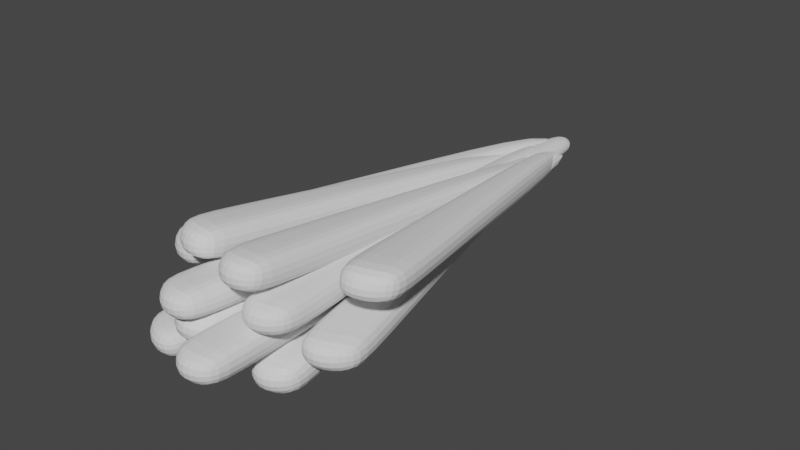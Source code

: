 # Source: parts_tail_e11_bird.blend  (saved by Blender 3.4.6; exported with 4.5.12 LTS)
import bpy
from mathutils import Matrix  # noqa: F401  (used for matrix-valued properties, if any)

bpy.ops.wm.read_factory_settings(use_empty=True)
scene = bpy.context.scene
scene.name = 'Scene'

# ---- collections
col_collection = bpy.data.collections.new('Collection'); scene.collection.children.link(col_collection)

# ---- world
world_world = bpy.data.worlds.new('World'); scene.world = world_world
world_world.use_nodes = True; world_world.node_tree.nodes.clear()
_N = world_world.node_tree.nodes; _L = world_world.node_tree.links
n0 = _N.new('ShaderNodeOutputWorld'); n0.name = 'World Output'; n0.location = (300, 300)
n1 = _N.new('ShaderNodeBackground'); n1.name = 'Background'; n1.location = (10, 300)
n1.inputs[0].default_value = (0.05088, 0.05088, 0.05088, 1.0)
_L.new(n1.outputs[0], n0.inputs[0])
n0.is_active_output = True
world_world.color = (0.05088, 0.05088, 0.05088)
world_world.use_sun_shadow = False
world_world.sun_shadow_jitter_overblur = 0.0

# ---- meshes
me_001 = bpy.data.meshes.new('円柱.001')
me_001.from_pydata([(0.0, 1.0, -1.0), (-5.498e-08, 2.017, 1.006), (0.1951, 0.9808, -1.0), (0.3927, 1.978, 1.006), (0.3827, 0.9239, -1.0), (0.7703, 1.864, 1.006), (0.5556, 0.8315, -1.0), (1.118, 1.678, 1.005), (0.7071, 0.7071, -1.0), (1.423, 1.427, 1.005), (0.8315, 0.5556, -1.0), (1.674, 1.122, 1.004), (0.9239, 0.3827, -1.0), (1.86, 0.7743, 1.002), (0.9808, 0.1951, -1.0), (1.974, 0.3968, 1.001), (1.0, 0.0, -1.0), (2.013, 0.004111, 1.0), (0.9808, -0.1951, -1.0), (1.974, -0.3886, 0.9988), (0.9239, -0.3827, -1.0), (1.86, -0.7661, 0.9976), (0.8315, -0.5556, -1.0), (1.674, -1.114, 0.9965), (0.7071, -0.7071, -1.0), (1.423, -1.419, 0.9955), (0.5556, -0.8315, -1.0), (1.118, -1.669, 0.9948), (0.3827, -0.9239, -1.0), (0.7703, -1.855, 0.9942), (0.1951, -0.9808, -1.0), (0.3927, -1.97, 0.9938), (0.0, -1.0, -1.0), (-5.498e-08, -2.009, 0.9937), (-0.1951, -0.9808, -1.0), (-0.3927, -1.97, 0.9938), (-0.3827, -0.9239, -1.0), (-0.7703, -1.855, 0.9942), (-0.5556, -0.8315, -1.0), (-1.118, -1.669, 0.9948), (-0.7071, -0.7071, -1.0), (-1.423, -1.419, 0.9955), (-0.8315, -0.5556, -1.0), (-1.674, -1.114, 0.9965), (-0.9239, -0.3827, -1.0), (-1.86, -0.7661, 0.9976), (-0.9808, -0.1951, -1.0), (-1.974, -0.3886, 0.9988), (-1.0, 0.0, -1.0), (-2.013, 0.004111, 1.0), (-0.9808, 0.1951, -1.0), (-1.974, 0.3968, 1.001), (-0.9239, 0.3827, -1.0), (-1.86, 0.7743, 1.002), (-0.8315, 0.5556, -1.0), (-1.674, 1.122, 1.004), (-0.7071, 0.7071, -1.0), (-1.423, 1.427, 1.005), (-0.5556, 0.8315, -1.0), (-1.118, 1.678, 1.005), (-0.3827, 0.9239, -1.0), (-0.7703, 1.864, 1.006), (-0.1951, 0.9808, -1.0), (-0.3927, 1.978, 1.006), (-5.839e-09, 1.388, 0.002428), (0.2715, 1.361, 0.00238), (0.5326, 1.282, 0.002241), (0.7733, 1.153, 0.002014), (0.9842, 0.98, 0.001709), (1.157, 0.7691, 0.001337), (1.286, 0.5285, 0.0009131), (1.365, 0.2674, 0.0004529), (1.392, -0.004111, -2.575e-05), (1.365, -0.2756, -0.0005044), (1.286, -0.5367, -0.0009646), (1.157, -0.7774, -0.001389), (0.9842, -0.9883, -0.001761), (0.7733, -1.161, -0.002066), (0.5326, -1.29, -0.002292), (0.2715, -1.369, -0.002432), (-5.839e-09, -1.396, -0.002479), (-0.2715, -1.369, -0.002432), (-0.5326, -1.29, -0.002292), (-0.7733, -1.161, -0.002066), (-0.9842, -0.9883, -0.001761), (-1.157, -0.7774, -0.001389), (-1.286, -0.5367, -0.0009646), (-1.365, -0.2756, -0.0005044), (-1.392, -0.004111, -2.575e-05), (-1.365, 0.2674, 0.0004529), (-1.286, 0.5285, 0.0009131), (-1.157, 0.7691, 0.001337), (-0.9842, 0.98, 0.001709), (-0.7733, 1.153, 0.002014), (-0.5326, 1.282, 0.002241), (-0.2715, 1.361, 0.00238), (-0.9101, -3.035, 8.421), (-0.9101, 0.3364, 8.428), (0.4869, -2.569, 0.3084), (0.4869, 0.8027, 0.3161), (3.291, -3.036, 8.446), (3.291, 0.3349, 8.454), (1.854, -2.569, 0.3084), (1.854, 0.8027, 0.3161), (1.112, -2.569, 0.3084), (1.112, 0.8027, 0.3161), (1.102, -3.05, 8.68), (1.102, 0.3215, 8.688), (-0.3905, -2.809, 4.494), (-0.3905, 0.5621, 4.502), (2.614, -2.809, 4.494), (2.614, 0.5621, 4.502), (1.112, 0.5621, 4.502), (1.112, -2.809, 4.494), (-1.176, -3.007, 7.937), (3.38, 0.3642, 7.945), (1.102, 0.3642, 7.945), (1.102, -3.007, 7.937), (-1.176, 0.3642, 7.945), (3.38, -3.007, 7.937), (4.879, -2.97, 7.284), (4.879, 0.4017, 7.292), (-1.919, -2.527, -0.419), (-1.919, 0.8445, -0.4113), (9.201, -2.952, 6.97), (9.201, 0.4198, 6.978), (-0.5215, -2.52, -0.5291), (-0.5215, 0.8509, -0.5214), (-1.28, -2.524, -0.4693), (-1.28, 0.8474, -0.4616), (7.2, -2.974, 7.365), (7.2, 0.3971, 7.373), (1.429, -2.756, 3.568), (1.429, 0.6153, 3.576), (4.501, -2.742, 3.326), (4.501, 0.6293, 3.334), (2.965, 0.6223, 3.455), (2.965, -2.749, 3.447), (4.117, -2.945, 6.853), (8.775, 0.4476, 6.494), (6.446, 0.4371, 6.678), (6.446, -2.934, 6.67), (4.117, 0.4265, 6.861), (8.775, -2.924, 6.486), (-5.11, -2.994, 7.705), (-5.11, 0.3776, 7.712), (0.7671, -2.539, -0.2017), (0.7671, 0.832, -0.194), (-0.8918, -3.005, 7.903), (-0.8918, 0.3662, 7.911), (2.144, -2.543, -0.1454), (2.144, 0.8288, -0.1377), (1.397, -2.541, -0.176), (1.397, 0.8306, -0.1683), (-3.226, -3.013, 8.042), (-3.226, 0.3582, 8.05), (-2.423, -2.773, 3.872), (-2.423, 0.5979, 3.879), (0.6039, -2.781, 3.995), (0.6039, 0.5908, 4.003), (-0.9097, 0.5944, 3.941), (-0.9097, -2.777, 3.933), (-5.112, -2.966, 7.219), (-0.5219, 0.3947, 7.415), (-2.817, 0.4001, 7.321), (-2.817, -2.971, 7.313), (-5.112, 0.4055, 7.227), (-0.5219, -2.977, 7.407), (-9.006, -6.657, 7.456), (-9.057, -3.274, 7.548), (1.342, -1.412, 0.2079), (1.291, 1.971, 0.2999), (-4.727, -6.81, 7.855), (-4.778, -3.427, 7.947), (2.744, -1.457, 0.3299), (2.692, 1.927, 0.4219), (1.983, -1.432, 0.2637), (1.931, 1.951, 0.3557), (-7.228, -6.892, 7.872), (-7.28, -3.508, 7.964), (-4.158, -4.113, 3.934), (-4.209, -0.73, 4.026), (-1.077, -4.211, 4.202), (-1.129, -0.8276, 4.294), (-2.669, -0.7788, 4.16), (-2.618, -4.162, 4.068), (-8.748, -6.333, 6.993), (-4.128, -3.098, 7.492), (-6.463, -3.024, 7.289), (-6.412, -6.407, 7.197), (-8.799, -2.95, 7.085), (-4.076, -6.481, 7.4), (1.11, -6.616, 7.453), (1.059, -3.233, 7.545), (-1.12, -1.241, -0.4985), (-1.172, 2.142, -0.4065), (5.341, -6.423, 7.343), (5.289, -3.04, 7.435), (0.2525, -1.173, -0.5426), (0.201, 2.211, -0.4506), (-0.4926, -1.21, -0.5187), (-0.5441, 2.174, -0.4267), (3.247, -6.685, 7.642), (3.195, -3.302, 7.734), (-0.1264, -4.022, 3.61), (-0.1779, -0.6391, 3.702), (2.891, -3.872, 3.513), (2.839, -0.4888, 3.605), (1.331, -0.564, 3.653), (1.382, -3.947, 3.561), (0.6266, -6.314, 6.991), (5.15, -2.702, 6.936), (2.863, -2.816, 7.009), (2.914, -6.2, 6.917), (0.5751, -2.93, 7.083), (5.202, -6.086, 6.844), (-5.185, -6.994, 7.213), (-5.236, -3.61, 7.305), (1.014, -1.514, -0.5482), (0.9628, 1.87, -0.4562), (-0.9621, -7.022, 7.427), (-1.014, -3.639, 7.519), (2.393, -1.517, -0.4869), (2.342, 1.866, -0.3949), (1.645, -1.515, -0.5202), (1.593, 1.868, -0.4282), (-3.309, -7.174, 7.554), (-3.36, -3.791, 7.646), (-2.342, -4.341, 3.45), (-2.394, -0.9576, 3.542), (0.6886, -4.349, 3.584), (0.6371, -0.9653, 3.676), (-0.8784, -0.9614, 3.609), (-0.8268, -4.345, 3.517), (-5.168, -6.666, 6.735), (-0.6235, -3.295, 7.032), (-2.921, -3.289, 6.929), (-2.87, -6.672, 6.837), (-5.219, -3.283, 6.827), (-0.572, -6.678, 6.94), (-5.194, 0.002835, 7.909), (-5.245, 3.378, 7.886), (1.026, -1.18, 0.03853), (0.9746, 2.194, 0.01542), (-0.9743, 0.1557, 8.12), (-1.025, 3.531, 8.097), (2.403, -1.132, 0.09904), (2.353, 2.243, 0.07593), (1.656, -1.158, 0.0662), (1.605, 2.217, 0.04309), (-3.32, 0.1136, 8.252), (-3.371, 3.489, 8.229), (-2.342, -0.5754, 4.093), (-2.393, 2.799, 4.07), (0.6874, -0.4689, 4.226), (0.6365, 2.906, 4.203), (-0.8781, 2.853, 4.136), (-0.8271, -0.5222, 4.159), (-5.176, -0.08004, 7.424), (-0.6338, 3.456, 7.603), (-2.93, 3.376, 7.502), (-2.879, 0.0007349, 7.525), (-5.227, 3.295, 7.401), (-0.5829, 0.08151, 7.626), (1.115, 0.1117, 7.625), (1.064, 3.487, 7.602), (-1.128, -1.336, -0.4247), (-1.179, 2.039, -0.4478), (5.349, 0.2088, 7.51), (5.298, 3.584, 7.487), (0.2455, -1.306, -0.4705), (0.1945, 2.069, -0.4936), (-0.5002, -1.323, -0.4456), (-0.5511, 2.052, -0.4687), (3.254, 0.2032, 7.814), (3.203, 3.578, 7.791), (-0.128, -0.5926, 3.734), (-0.1789, 2.782, 3.711), (2.892, -0.5265, 3.634), (2.841, 2.848, 3.611), (1.331, 2.815, 3.661), (1.382, -0.5595, 3.684), (0.6304, 0.01774, 7.157), (5.158, 3.493, 6.982), (2.869, 3.443, 7.058), (2.92, 0.06782, 7.081), (0.5795, 3.393, 7.134), (5.209, 0.1179, 7.005), (-11.09, -0.1965, 6.608), (-11.14, 3.178, 6.585), (-0.6981, -1.176, -0.7481), (-0.749, 2.199, -0.7712), (-6.811, -0.009871, 7.006), (-6.862, 3.365, 6.983), (0.7025, -1.117, -0.6264), (0.6516, 2.258, -0.6495), (-0.05772, -1.149, -0.6924), (-0.1087, 2.226, -0.7155), (-9.312, -0.0754, 7.027), (-9.363, 3.3, 7.004), (-6.219, -0.6775, 3.034), (-6.27, 2.697, 3.011), (-3.14, -0.5464, 3.301), (-3.191, 2.829, 3.278), (-4.731, 2.763, 3.144), (-4.68, -0.6119, 3.168), (-10.83, -0.2701, 6.139), (-6.209, 3.304, 6.521), (-8.543, 3.204, 6.319), (-8.492, -0.1707, 6.342), (-10.88, 3.105, 6.116), (-6.158, -0.07132, 6.544), (-7.03, 3.563, 7.239), (-7.03, 6.973, 7.13), (-1.194, -2.634, -0.4986), (-1.194, 0.7759, -0.6072), (-2.814, 3.72, 7.434), (-2.814, 7.13, 7.326), (0.1824, -2.589, -0.4431), (0.1824, 0.8203, -0.5517), (-0.5647, -2.613, -0.4732), (-0.5647, 0.7962, -0.5818), (-5.146, 3.829, 7.57), (-5.146, 7.238, 7.461), (-4.363, 0.5589, 3.488), (-4.363, 3.969, 3.379), (-1.338, 0.6566, 3.61), (-1.338, 4.066, 3.501), (-2.85, 4.017, 3.44), (-2.85, 0.6078, 3.549), (-7.034, 3.183, 6.764), (-2.447, 6.741, 6.84), (-4.741, 6.667, 6.748), (-4.741, 3.257, 6.856), (-7.034, 6.593, 6.655), (-2.447, 3.331, 6.949), (6.061, 3.394, 6.826), (6.061, 6.804, 6.717), (-0.6676, -2.646, -0.7154), (-0.6676, 0.7635, -0.824), (10.37, 3.146, 6.516), (10.37, 6.555, 6.407), (0.7274, -2.733, -0.824), (0.7274, 0.6766, -0.9326), (-0.02983, -2.686, -0.7651), (-0.02983, 0.7238, -0.8737), (8.375, 3.456, 6.904), (8.375, 6.866, 6.795), (2.645, 0.4806, 3.188), (2.645, 3.89, 3.08), (5.711, 0.2894, 2.95), (5.711, 3.699, 2.841), (4.178, 3.795, 2.96), (4.178, 0.385, 3.069), (5.304, 3.057, 6.404), (9.954, 6.176, 5.934), (7.629, 6.321, 6.115), (7.629, 2.912, 6.223), (5.304, 6.466, 6.296), (9.954, 2.767, 6.042), (-0.9101, 3.959, 7.65), (-0.9101, 7.369, 7.541), (0.4869, -2.399, -0.2888), (0.4869, 1.01, -0.3974), (3.291, 3.98, 7.675), (3.291, 7.389, 7.567), (1.854, -2.399, -0.2888), (1.854, 1.01, -0.3974), (1.112, -2.399, -0.2888), (1.112, 1.01, -0.3974), (1.102, 4.163, 7.904), (1.102, 7.572, 7.795), (-0.3905, 0.8818, 3.808), (-0.3905, 4.291, 3.699), (2.614, 0.8818, 3.808), (2.614, 4.291, 3.699), (1.112, 4.291, 3.699), (1.112, 0.8818, 3.808), (-1.176, 3.58, 7.177), (3.38, 6.99, 7.068), (1.102, 6.99, 7.068), (1.102, 3.58, 7.177), (-1.176, 6.99, 7.068), (3.38, 3.58, 7.177)], [], [(64, 1, 3, 65), (65, 3, 5, 66), (66, 5, 7, 67), (67, 7, 9, 68), (68, 9, 11, 69), (69, 11, 13, 70), (70, 13, 15, 71), (71, 15, 17, 72), (72, 17, 19, 73), (73, 19, 21, 74), (74, 21, 23, 75), (75, 23, 25, 76), (76, 25, 27, 77), (77, 27, 29, 78), (78, 29, 31, 79), (79, 31, 33, 80), (80, 33, 35, 81), (81, 35, 37, 82), (82, 37, 39, 83), (83, 39, 41, 84), (84, 41, 43, 85), (85, 43, 45, 86), (86, 45, 47, 87), (87, 47, 49, 88), (88, 49, 51, 89), (89, 51, 53, 90), (90, 53, 55, 91), (91, 55, 57, 92), (92, 57, 59, 93), (93, 59, 61, 94), (3, 1, 63, 61, 59, 57, 55, 53, 51, 49, 47, 45, 43, 41, 39, 37, 35, 33, 31, 29, 27, 25, 23, 21, 19, 17, 15, 13, 11, 9, 7, 5), (94, 61, 63, 95), (95, 63, 1, 64), (0, 2, 4, 6, 8, 10, 12, 14, 16, 18, 20, 22, 24, 26, 28, 30, 32, 34, 36, 38, 40, 42, 44, 46, 48, 50, 52, 54, 56, 58, 60, 62), (62, 95, 64, 0), (60, 94, 95, 62), (58, 93, 94, 60), (56, 92, 93, 58), (54, 91, 92, 56), (52, 90, 91, 54), (50, 89, 90, 52), (48, 88, 89, 50), (46, 87, 88, 48), (44, 86, 87, 46), (42, 85, 86, 44), (40, 84, 85, 42), (38, 83, 84, 40), (36, 82, 83, 38), (34, 81, 82, 36), (32, 80, 81, 34), (30, 79, 80, 32), (28, 78, 79, 30), (26, 77, 78, 28), (24, 76, 77, 26), (22, 75, 76, 24), (20, 74, 75, 22), (18, 73, 74, 20), (16, 72, 73, 18), (14, 71, 72, 16), (12, 70, 71, 14), (10, 69, 70, 12), (8, 68, 69, 10), (6, 67, 68, 8), (4, 66, 67, 6), (2, 65, 66, 4), (0, 64, 65, 2), (108, 109, 99, 98), (104, 105, 103, 102), (119, 115, 101, 100), (106, 107, 97, 96), (117, 119, 100, 106), (116, 118, 97, 107), (115, 116, 107, 101), (114, 117, 106, 96), (100, 101, 107, 106), (98, 99, 105, 104), (98, 104, 113, 108), (103, 105, 112, 111), (105, 99, 109, 112), (104, 102, 110, 113), (102, 103, 111, 110), (114, 118, 109, 108), (96, 97, 118, 114), (108, 113, 117, 114), (111, 112, 116, 115), (112, 109, 118, 116), (113, 110, 119, 117), (110, 111, 115, 119), (132, 133, 123, 122), (128, 129, 127, 126), (143, 139, 125, 124), (130, 131, 121, 120), (141, 143, 124, 130), (140, 142, 121, 131), (139, 140, 131, 125), (138, 141, 130, 120), (124, 125, 131, 130), (122, 123, 129, 128), (122, 128, 137, 132), (127, 129, 136, 135), (129, 123, 133, 136), (128, 126, 134, 137), (126, 127, 135, 134), (138, 142, 133, 132), (120, 121, 142, 138), (132, 137, 141, 138), (135, 136, 140, 139), (136, 133, 142, 140), (137, 134, 143, 141), (134, 135, 139, 143), (156, 157, 147, 146), (152, 153, 151, 150), (167, 163, 149, 148), (154, 155, 145, 144), (165, 167, 148, 154), (164, 166, 145, 155), (163, 164, 155, 149), (162, 165, 154, 144), (148, 149, 155, 154), (146, 147, 153, 152), (146, 152, 161, 156), (151, 153, 160, 159), (153, 147, 157, 160), (152, 150, 158, 161), (150, 151, 159, 158), (162, 166, 157, 156), (144, 145, 166, 162), (156, 161, 165, 162), (159, 160, 164, 163), (160, 157, 166, 164), (161, 158, 167, 165), (158, 159, 163, 167), (180, 181, 171, 170), (176, 177, 175, 174), (191, 187, 173, 172), (178, 179, 169, 168), (189, 191, 172, 178), (188, 190, 169, 179), (187, 188, 179, 173), (186, 189, 178, 168), (172, 173, 179, 178), (170, 171, 177, 176), (170, 176, 185, 180), (175, 177, 184, 183), (177, 171, 181, 184), (176, 174, 182, 185), (174, 175, 183, 182), (186, 190, 181, 180), (168, 169, 190, 186), (180, 185, 189, 186), (183, 184, 188, 187), (184, 181, 190, 188), (185, 182, 191, 189), (182, 183, 187, 191), (204, 205, 195, 194), (200, 201, 199, 198), (215, 211, 197, 196), (202, 203, 193, 192), (213, 215, 196, 202), (212, 214, 193, 203), (211, 212, 203, 197), (210, 213, 202, 192), (196, 197, 203, 202), (194, 195, 201, 200), (194, 200, 209, 204), (199, 201, 208, 207), (201, 195, 205, 208), (200, 198, 206, 209), (198, 199, 207, 206), (210, 214, 205, 204), (192, 193, 214, 210), (204, 209, 213, 210), (207, 208, 212, 211), (208, 205, 214, 212), (209, 206, 215, 213), (206, 207, 211, 215), (228, 229, 219, 218), (224, 225, 223, 222), (239, 235, 221, 220), (226, 227, 217, 216), (237, 239, 220, 226), (236, 238, 217, 227), (235, 236, 227, 221), (234, 237, 226, 216), (220, 221, 227, 226), (218, 219, 225, 224), (218, 224, 233, 228), (223, 225, 232, 231), (225, 219, 229, 232), (224, 222, 230, 233), (222, 223, 231, 230), (234, 238, 229, 228), (216, 217, 238, 234), (228, 233, 237, 234), (231, 232, 236, 235), (232, 229, 238, 236), (233, 230, 239, 237), (230, 231, 235, 239), (252, 253, 243, 242), (248, 249, 247, 246), (263, 259, 245, 244), (250, 251, 241, 240), (261, 263, 244, 250), (260, 262, 241, 251), (259, 260, 251, 245), (258, 261, 250, 240), (244, 245, 251, 250), (242, 243, 249, 248), (242, 248, 257, 252), (247, 249, 256, 255), (249, 243, 253, 256), (248, 246, 254, 257), (246, 247, 255, 254), (258, 262, 253, 252), (240, 241, 262, 258), (252, 257, 261, 258), (255, 256, 260, 259), (256, 253, 262, 260), (257, 254, 263, 261), (254, 255, 259, 263), (276, 277, 267, 266), (272, 273, 271, 270), (287, 283, 269, 268), (274, 275, 265, 264), (285, 287, 268, 274), (284, 286, 265, 275), (283, 284, 275, 269), (282, 285, 274, 264), (268, 269, 275, 274), (266, 267, 273, 272), (266, 272, 281, 276), (271, 273, 280, 279), (273, 267, 277, 280), (272, 270, 278, 281), (270, 271, 279, 278), (282, 286, 277, 276), (264, 265, 286, 282), (276, 281, 285, 282), (279, 280, 284, 283), (280, 277, 286, 284), (281, 278, 287, 285), (278, 279, 283, 287), (300, 301, 291, 290), (296, 297, 295, 294), (311, 307, 293, 292), (298, 299, 289, 288), (309, 311, 292, 298), (308, 310, 289, 299), (307, 308, 299, 293), (306, 309, 298, 288), (292, 293, 299, 298), (290, 291, 297, 296), (290, 296, 305, 300), (295, 297, 304, 303), (297, 291, 301, 304), (296, 294, 302, 305), (294, 295, 303, 302), (306, 310, 301, 300), (288, 289, 310, 306), (300, 305, 309, 306), (303, 304, 308, 307), (304, 301, 310, 308), (305, 302, 311, 309), (302, 303, 307, 311), (324, 325, 315, 314), (320, 321, 319, 318), (335, 331, 317, 316), (322, 323, 313, 312), (333, 335, 316, 322), (332, 334, 313, 323), (331, 332, 323, 317), (330, 333, 322, 312), (316, 317, 323, 322), (314, 315, 321, 320), (314, 320, 329, 324), (319, 321, 328, 327), (321, 315, 325, 328), (320, 318, 326, 329), (318, 319, 327, 326), (330, 334, 325, 324), (312, 313, 334, 330), (324, 329, 333, 330), (327, 328, 332, 331), (328, 325, 334, 332), (329, 326, 335, 333), (326, 327, 331, 335), (348, 349, 339, 338), (344, 345, 343, 342), (359, 355, 341, 340), (346, 347, 337, 336), (357, 359, 340, 346), (356, 358, 337, 347), (355, 356, 347, 341), (354, 357, 346, 336), (340, 341, 347, 346), (338, 339, 345, 344), (338, 344, 353, 348), (343, 345, 352, 351), (345, 339, 349, 352), (344, 342, 350, 353), (342, 343, 351, 350), (354, 358, 349, 348), (336, 337, 358, 354), (348, 353, 357, 354), (351, 352, 356, 355), (352, 349, 358, 356), (353, 350, 359, 357), (350, 351, 355, 359), (372, 373, 363, 362), (368, 369, 367, 366), (383, 379, 365, 364), (370, 371, 361, 360), (381, 383, 364, 370), (380, 382, 361, 371), (379, 380, 371, 365), (378, 381, 370, 360), (364, 365, 371, 370), (362, 363, 369, 368), (362, 368, 377, 372), (367, 369, 376, 375), (369, 363, 373, 376), (368, 366, 374, 377), (366, 367, 375, 374), (378, 382, 373, 372), (360, 361, 382, 378), (372, 377, 381, 378), (375, 376, 380, 379), (376, 373, 382, 380), (377, 374, 383, 381), (374, 375, 379, 383)])
_uv = me_001.uv_layers.new(name='UVマップ')
_uv.uv.foreach_set('vector', [1.0, 0.75, 1.0, 1.0, 0.9688, 1.0, 0.9688, 0.75, 0.9688, 0.75, 0.9688, 1.0, 0.9375, 1.0, 0.9375, 0.75, 0.9375, 0.75, 0.9375, 1.0, 0.9062, 1.0, 0.9062, 0.75, 0.9062, 0.75, 0.9062, 1.0, 0.875, 1.0, 0.875, 0.75, 0.875, 0.75, 0.875, 1.0, 0.8438, 1.0, 0.8438, 0.75, 0.8438, 0.75, 0.8438, 1.0, 0.8125, 1.0, 0.8125, 0.75, 0.8125, 0.75, 0.8125, 1.0, 0.7812, 1.0, 0.7812, 0.75, 0.7812, 0.75, 0.7812, 1.0, 0.75, 1.0, 0.75, 0.75, 0.75, 0.75, 0.75, 1.0, 0.7188, 1.0, 0.7188, 0.75, 0.7188, 0.75, 0.7188, 1.0, 0.6875, 1.0, 0.6875, 0.75, 0.6875, 0.75, 0.6875, 1.0, 0.6562, 1.0, 0.6562, 0.75, 0.6562, 0.75, 0.6562, 1.0, 0.625, 1.0, 0.625, 0.75, 0.625, 0.75, 0.625, 1.0, 0.5938, 1.0, 0.5938, 0.75, 0.5938, 0.75, 0.5938, 1.0, 0.5625, 1.0, 0.5625, 0.75, 0.5625, 0.75, 0.5625, 1.0, 0.5312, 1.0, 0.5312, 0.75, 0.5312, 0.75, 0.5312, 1.0, 0.5, 1.0, 0.5, 0.75, 0.5, 0.75, 0.5, 1.0, 0.4688, 1.0, 0.4688, 0.75, 0.4688, 0.75, 0.4688, 1.0, 0.4375, 1.0, 0.4375, 0.75, 0.4375, 0.75, 0.4375, 1.0, 0.4062, 1.0, 0.4062, 0.75, 0.4062, 0.75, 0.4062, 1.0, 0.375, 1.0, 0.375, 0.75, 0.375, 0.75, 0.375, 1.0, 0.3438, 1.0, 0.3438, 0.75, 0.3438, 0.75, 0.3438, 1.0, 0.3125, 1.0, 0.3125, 0.75, 0.3125, 0.75, 0.3125, 1.0, 0.2812, 1.0, 0.2812, 0.75, 0.2812, 0.75, 0.2812, 1.0, 0.25, 1.0, 0.25, 0.75, 0.25, 0.75, 0.25, 1.0, 0.2188, 1.0, 0.2188, 0.75, 0.2188, 0.75, 0.2188, 1.0, 0.1875, 1.0, 0.1875, 0.75, 0.1875, 0.75, 0.1875, 1.0, 0.1562, 1.0, 0.1562, 0.75, 0.1562, 0.75, 0.1562, 1.0, 0.125, 1.0, 0.125, 0.75, 0.125, 0.75, 0.125, 1.0, 0.09375, 1.0, 0.09375, 0.75, 0.09375, 0.75, 0.09375, 1.0, 0.0625, 1.0, 0.0625, 0.75, 0.2968, 0.4854, 0.25, 0.49, 0.2032, 0.4854, 0.1582, 0.4717, 0.1167, 0.4496, 0.08029, 0.4197, 0.05045, 0.3833, 0.02827, 0.3418, 0.01461, 0.2968, 0.01, 0.25, 0.01461, 0.2032, 0.02827, 0.1582, 0.05045, 0.1167, 0.08029, 0.08029, 0.1167, 0.05045, 0.1582, 0.02827, 0.2032, 0.01461, 0.25, 0.01, 0.2968, 0.01461, 0.3418, 0.02827, 0.3833, 0.05045, 0.4197, 0.08029, 0.4496, 0.1167, 0.4717, 0.1582, 0.4854, 0.2032, 0.49, 0.25, 0.4854, 0.2968, 0.4717, 0.3418, 0.4496, 0.3833, 0.4197, 0.4197, 0.3833, 0.4496, 0.3418, 0.4717, 0.0625, 0.75, 0.0625, 1.0, 0.03125, 1.0, 0.03125, 0.75, 0.03125, 0.75, 0.03125, 1.0, 0.0, 1.0, 0.0, 0.75, 0.75, 0.49, 0.7968, 0.4854, 0.8418, 0.4717, 0.8833, 0.4496, 0.9197, 0.4197, 0.9496, 0.3833, 0.9717, 0.3418, 0.9854, 0.2968, 0.99, 0.25, 0.9854, 0.2032, 0.9717, 0.1582, 0.9496, 0.1167, 0.9197, 0.08029, 0.8833, 0.05045, 0.8418, 0.02827, 0.7968, 0.01461, 0.75, 0.01, 0.7032, 0.01461, 0.6582, 0.02827, 0.6167, 0.05045, 0.5803, 0.08029, 0.5504, 0.1167, 0.5283, 0.1582, 0.5146, 0.2032, 0.51, 0.25, 0.5146, 0.2968, 0.5283, 0.3418, 0.5504, 0.3833, 0.5803, 0.4197, 0.6167, 0.4496, 0.6582, 0.4717, 0.7032, 0.4854, 0.03125, 0.5, 0.03125, 0.75, 0.0, 0.75, 0.0, 0.5, 0.0625, 0.5, 0.0625, 0.75, 0.03125, 0.75, 0.03125, 0.5, 0.09375, 0.5, 0.09375, 0.75, 0.0625, 0.75, 0.0625, 0.5, 0.125, 0.5, 0.125, 0.75, 0.09375, 0.75, 0.09375, 0.5, 0.1562, 0.5, 0.1562, 0.75, 0.125, 0.75, 0.125, 0.5, 0.1875, 0.5, 0.1875, 0.75, 0.1562, 0.75, 0.1562, 0.5, 0.2188, 0.5, 0.2188, 0.75, 0.1875, 0.75, 0.1875, 0.5, 0.25, 0.5, 0.25, 0.75, 0.2188, 0.75, 0.2188, 0.5, 0.2812, 0.5, 0.2812, 0.75, 0.25, 0.75, 0.25, 0.5, 0.3125, 0.5, 0.3125, 0.75, 0.2812, 0.75, 0.2812, 0.5, 0.3438, 0.5, 0.3438, 0.75, 0.3125, 0.75, 0.3125, 0.5, 0.375, 0.5, 0.375, 0.75, 0.3438, 0.75, 0.3438, 0.5, 0.4062, 0.5, 0.4062, 0.75, 0.375, 0.75, 0.375, 0.5, 0.4375, 0.5, 0.4375, 0.75, 0.4062, 0.75, 0.4062, 0.5, 0.4688, 0.5, 0.4688, 0.75, 0.4375, 0.75, 0.4375, 0.5, 0.5, 0.5, 0.5, 0.75, 0.4688, 0.75, 0.4688, 0.5, 0.5312, 0.5, 0.5312, 0.75, 0.5, 0.75, 0.5, 0.5, 0.5625, 0.5, 0.5625, 0.75, 0.5312, 0.75, 0.5312, 0.5, 0.5938, 0.5, 0.5938, 0.75, 0.5625, 0.75, 0.5625, 0.5, 0.625, 0.5, 0.625, 0.75, 0.5938, 0.75, 0.5938, 0.5, 0.6562, 0.5, 0.6562, 0.75, 0.625, 0.75, 0.625, 0.5, 0.6875, 0.5, 0.6875, 0.75, 0.6562, 0.75, 0.6562, 0.5, 0.7188, 0.5, 0.7188, 0.75, 0.6875, 0.75, 0.6875, 0.5, 0.75, 0.5, 0.75, 0.75, 0.7188, 0.75, 0.7188, 0.5, 0.7812, 0.5, 0.7812, 0.75, 0.75, 0.75, 0.75, 0.5, 0.8125, 0.5, 0.8125, 0.75, 0.7812, 0.75, 0.7812, 0.5, 0.8438, 0.5, 0.8438, 0.75, 0.8125, 0.75, 0.8125, 0.5, 0.875, 0.5, 0.875, 0.75, 0.8438, 0.75, 0.8438, 0.5, 0.9062, 0.5, 0.9062, 0.75, 0.875, 0.75, 0.875, 0.5, 0.9375, 0.5, 0.9375, 0.75, 0.9062, 0.75, 0.9062, 0.5, 0.9688, 0.5, 0.9688, 0.75, 0.9375, 0.75, 0.9375, 0.5, 1.0, 0.5, 1.0, 0.75, 0.9688, 0.75, 0.9688, 0.5, 0.375, 0.125, 0.625, 0.125, 0.625, 0.25, 0.375, 0.25, 0.375, 0.375, 0.625, 0.375, 0.625, 0.5, 0.375, 0.5, 0.375, 0.6875, 0.625, 0.6875, 0.625, 0.75, 0.375, 0.75, 0.375, 0.875, 0.625, 0.875, 0.625, 1.0, 0.375, 1.0, 0.25, 0.6875, 0.375, 0.6875, 0.375, 0.75, 0.25, 0.75, 0.75, 0.6875, 0.875, 0.6875, 0.875, 0.75, 0.75, 0.75, 0.625, 0.6875, 0.75, 0.6875, 0.75, 0.75, 0.625, 0.75, 0.125, 0.6875, 0.25, 0.6875, 0.25, 0.75, 0.125, 0.75, 0.375, 0.75, 0.625, 0.75, 0.625, 0.875, 0.375, 0.875, 0.375, 0.25, 0.625, 0.25, 0.625, 0.375, 0.375, 0.375, 0.125, 0.5, 0.25, 0.5, 0.25, 0.625, 0.125, 0.625, 0.625, 0.5, 0.75, 0.5, 0.75, 0.625, 0.625, 0.625, 0.75, 0.5, 0.875, 0.5, 0.875, 0.625, 0.75, 0.625, 0.25, 0.5, 0.375, 0.5, 0.375, 0.625, 0.25, 0.625, 0.375, 0.5, 0.625, 0.5, 0.625, 0.625, 0.375, 0.625, 0.375, 0.0625, 0.625, 0.0625, 0.625, 0.125, 0.375, 0.125, 0.375, 0.0, 0.625, 0.0, 0.625, 0.0625, 0.375, 0.0625, 0.125, 0.625, 0.25, 0.625, 0.25, 0.6875, 0.125, 0.6875, 0.625, 0.625, 0.75, 0.625, 0.75, 0.6875, 0.625, 0.6875, 0.75, 0.625, 0.875, 0.625, 0.875, 0.6875, 0.75, 0.6875, 0.25, 0.625, 0.375, 0.625, 0.375, 0.6875, 0.25, 0.6875, 0.375, 0.625, 0.625, 0.625, 0.625, 0.6875, 0.375, 0.6875, 0.375, 0.125, 0.625, 0.125, 0.625, 0.25, 0.375, 0.25, 0.375, 0.375, 0.625, 0.375, 0.625, 0.5, 0.375, 0.5, 0.375, 0.6875, 0.625, 0.6875, 0.625, 0.75, 0.375, 0.75, 0.375, 0.875, 0.625, 0.875, 0.625, 1.0, 0.375, 1.0, 0.25, 0.6875, 0.375, 0.6875, 0.375, 0.75, 0.25, 0.75, 0.75, 0.6875, 0.875, 0.6875, 0.875, 0.75, 0.75, 0.75, 0.625, 0.6875, 0.75, 0.6875, 0.75, 0.75, 0.625, 0.75, 0.125, 0.6875, 0.25, 0.6875, 0.25, 0.75, 0.125, 0.75, 0.375, 0.75, 0.625, 0.75, 0.625, 0.875, 0.375, 0.875, 0.375, 0.25, 0.625, 0.25, 0.625, 0.375, 0.375, 0.375, 0.125, 0.5, 0.25, 0.5, 0.25, 0.625, 0.125, 0.625, 0.625, 0.5, 0.75, 0.5, 0.75, 0.625, 0.625, 0.625, 0.75, 0.5, 0.875, 0.5, 0.875, 0.625, 0.75, 0.625, 0.25, 0.5, 0.375, 0.5, 0.375, 0.625, 0.25, 0.625, 0.375, 0.5, 0.625, 0.5, 0.625, 0.625, 0.375, 0.625, 0.375, 0.0625, 0.625, 0.0625, 0.625, 0.125, 0.375, 0.125, 0.375, 0.0, 0.625, 0.0, 0.625, 0.0625, 0.375, 0.0625, 0.125, 0.625, 0.25, 0.625, 0.25, 0.6875, 0.125, 0.6875, 0.625, 0.625, 0.75, 0.625, 0.75, 0.6875, 0.625, 0.6875, 0.75, 0.625, 0.875, 0.625, 0.875, 0.6875, 0.75, 0.6875, 0.25, 0.625, 0.375, 0.625, 0.375, 0.6875, 0.25, 0.6875, 0.375, 0.625, 0.625, 0.625, 0.625, 0.6875, 0.375, 0.6875, 0.375, 0.125, 0.625, 0.125, 0.625, 0.25, 0.375, 0.25, 0.375, 0.375, 0.625, 0.375, 0.625, 0.5, 0.375, 0.5, 0.375, 0.6875, 0.625, 0.6875, 0.625, 0.75, 0.375, 0.75, 0.375, 0.875, 0.625, 0.875, 0.625, 1.0, 0.375, 1.0, 0.25, 0.6875, 0.375, 0.6875, 0.375, 0.75, 0.25, 0.75, 0.75, 0.6875, 0.875, 0.6875, 0.875, 0.75, 0.75, 0.75, 0.625, 0.6875, 0.75, 0.6875, 0.75, 0.75, 0.625, 0.75, 0.125, 0.6875, 0.25, 0.6875, 0.25, 0.75, 0.125, 0.75, 0.375, 0.75, 0.625, 0.75, 0.625, 0.875, 0.375, 0.875, 0.375, 0.25, 0.625, 0.25, 0.625, 0.375, 0.375, 0.375, 0.125, 0.5, 0.25, 0.5, 0.25, 0.625, 0.125, 0.625, 0.625, 0.5, 0.75, 0.5, 0.75, 0.625, 0.625, 0.625, 0.75, 0.5, 0.875, 0.5, 0.875, 0.625, 0.75, 0.625, 0.25, 0.5, 0.375, 0.5, 0.375, 0.625, 0.25, 0.625, 0.375, 0.5, 0.625, 0.5, 0.625, 0.625, 0.375, 0.625, 0.375, 0.0625, 0.625, 0.0625, 0.625, 0.125, 0.375, 0.125, 0.375, 0.0, 0.625, 0.0, 0.625, 0.0625, 0.375, 0.0625, 0.125, 0.625, 0.25, 0.625, 0.25, 0.6875, 0.125, 0.6875, 0.625, 0.625, 0.75, 0.625, 0.75, 0.6875, 0.625, 0.6875, 0.75, 0.625, 0.875, 0.625, 0.875, 0.6875, 0.75, 0.6875, 0.25, 0.625, 0.375, 0.625, 0.375, 0.6875, 0.25, 0.6875, 0.375, 0.625, 0.625, 0.625, 0.625, 0.6875, 0.375, 0.6875, 0.375, 0.125, 0.625, 0.125, 0.625, 0.25, 0.375, 0.25, 0.375, 0.375, 0.625, 0.375, 0.625, 0.5, 0.375, 0.5, 0.375, 0.6875, 0.625, 0.6875, 0.625, 0.75, 0.375, 0.75, 0.375, 0.875, 0.625, 0.875, 0.625, 1.0, 0.375, 1.0, 0.25, 0.6875, 0.375, 0.6875, 0.375, 0.75, 0.25, 0.75, 0.75, 0.6875, 0.875, 0.6875, 0.875, 0.75, 0.75, 0.75, 0.625, 0.6875, 0.75, 0.6875, 0.75, 0.75, 0.625, 0.75, 0.125, 0.6875, 0.25, 0.6875, 0.25, 0.75, 0.125, 0.75, 0.375, 0.75, 0.625, 0.75, 0.625, 0.875, 0.375, 0.875, 0.375, 0.25, 0.625, 0.25, 0.625, 0.375, 0.375, 0.375, 0.125, 0.5, 0.25, 0.5, 0.25, 0.625, 0.125, 0.625, 0.625, 0.5, 0.75, 0.5, 0.75, 0.625, 0.625, 0.625, 0.75, 0.5, 0.875, 0.5, 0.875, 0.625, 0.75, 0.625, 0.25, 0.5, 0.375, 0.5, 0.375, 0.625, 0.25, 0.625, 0.375, 0.5, 0.625, 0.5, 0.625, 0.625, 0.375, 0.625, 0.375, 0.0625, 0.625, 0.0625, 0.625, 0.125, 0.375, 0.125, 0.375, 0.0, 0.625, 0.0, 0.625, 0.0625, 0.375, 0.0625, 0.125, 0.625, 0.25, 0.625, 0.25, 0.6875, 0.125, 0.6875, 0.625, 0.625, 0.75, 0.625, 0.75, 0.6875, 0.625, 0.6875, 0.75, 0.625, 0.875, 0.625, 0.875, 0.6875, 0.75, 0.6875, 0.25, 0.625, 0.375, 0.625, 0.375, 0.6875, 0.25, 0.6875, 0.375, 0.625, 0.625, 0.625, 0.625, 0.6875, 0.375, 0.6875, 0.375, 0.125, 0.625, 0.125, 0.625, 0.25, 0.375, 0.25, 0.375, 0.375, 0.625, 0.375, 0.625, 0.5, 0.375, 0.5, 0.375, 0.6875, 0.625, 0.6875, 0.625, 0.75, 0.375, 0.75, 0.375, 0.875, 0.625, 0.875, 0.625, 1.0, 0.375, 1.0, 0.25, 0.6875, 0.375, 0.6875, 0.375, 0.75, 0.25, 0.75, 0.75, 0.6875, 0.875, 0.6875, 0.875, 0.75, 0.75, 0.75, 0.625, 0.6875, 0.75, 0.6875, 0.75, 0.75, 0.625, 0.75, 0.125, 0.6875, 0.25, 0.6875, 0.25, 0.75, 0.125, 0.75, 0.375, 0.75, 0.625, 0.75, 0.625, 0.875, 0.375, 0.875, 0.375, 0.25, 0.625, 0.25, 0.625, 0.375, 0.375, 0.375, 0.125, 0.5, 0.25, 0.5, 0.25, 0.625, 0.125, 0.625, 0.625, 0.5, 0.75, 0.5, 0.75, 0.625, 0.625, 0.625, 0.75, 0.5, 0.875, 0.5, 0.875, 0.625, 0.75, 0.625, 0.25, 0.5, 0.375, 0.5, 0.375, 0.625, 0.25, 0.625, 0.375, 0.5, 0.625, 0.5, 0.625, 0.625, 0.375, 0.625, 0.375, 0.0625, 0.625, 0.0625, 0.625, 0.125, 0.375, 0.125, 0.375, 0.0, 0.625, 0.0, 0.625, 0.0625, 0.375, 0.0625, 0.125, 0.625, 0.25, 0.625, 0.25, 0.6875, 0.125, 0.6875, 0.625, 0.625, 0.75, 0.625, 0.75, 0.6875, 0.625, 0.6875, 0.75, 0.625, 0.875, 0.625, 0.875, 0.6875, 0.75, 0.6875, 0.25, 0.625, 0.375, 0.625, 0.375, 0.6875, 0.25, 0.6875, 0.375, 0.625, 0.625, 0.625, 0.625, 0.6875, 0.375, 0.6875, 0.375, 0.125, 0.625, 0.125, 0.625, 0.25, 0.375, 0.25, 0.375, 0.375, 0.625, 0.375, 0.625, 0.5, 0.375, 0.5, 0.375, 0.6875, 0.625, 0.6875, 0.625, 0.75, 0.375, 0.75, 0.375, 0.875, 0.625, 0.875, 0.625, 1.0, 0.375, 1.0, 0.25, 0.6875, 0.375, 0.6875, 0.375, 0.75, 0.25, 0.75, 0.75, 0.6875, 0.875, 0.6875, 0.875, 0.75, 0.75, 0.75, 0.625, 0.6875, 0.75, 0.6875, 0.75, 0.75, 0.625, 0.75, 0.125, 0.6875, 0.25, 0.6875, 0.25, 0.75, 0.125, 0.75, 0.375, 0.75, 0.625, 0.75, 0.625, 0.875, 0.375, 0.875, 0.375, 0.25, 0.625, 0.25, 0.625, 0.375, 0.375, 0.375, 0.125, 0.5, 0.25, 0.5, 0.25, 0.625, 0.125, 0.625, 0.625, 0.5, 0.75, 0.5, 0.75, 0.625, 0.625, 0.625, 0.75, 0.5, 0.875, 0.5, 0.875, 0.625, 0.75, 0.625, 0.25, 0.5, 0.375, 0.5, 0.375, 0.625, 0.25, 0.625, 0.375, 0.5, 0.625, 0.5, 0.625, 0.625, 0.375, 0.625, 0.375, 0.0625, 0.625, 0.0625, 0.625, 0.125, 0.375, 0.125, 0.375, 0.0, 0.625, 0.0, 0.625, 0.0625, 0.375, 0.0625, 0.125, 0.625, 0.25, 0.625, 0.25, 0.6875, 0.125, 0.6875, 0.625, 0.625, 0.75, 0.625, 0.75, 0.6875, 0.625, 0.6875, 0.75, 0.625, 0.875, 0.625, 0.875, 0.6875, 0.75, 0.6875, 0.25, 0.625, 0.375, 0.625, 0.375, 0.6875, 0.25, 0.6875, 0.375, 0.625, 0.625, 0.625, 0.625, 0.6875, 0.375, 0.6875, 0.375, 0.125, 0.625, 0.125, 0.625, 0.25, 0.375, 0.25, 0.375, 0.375, 0.625, 0.375, 0.625, 0.5, 0.375, 0.5, 0.375, 0.6875, 0.625, 0.6875, 0.625, 0.75, 0.375, 0.75, 0.375, 0.875, 0.625, 0.875, 0.625, 1.0, 0.375, 1.0, 0.25, 0.6875, 0.375, 0.6875, 0.375, 0.75, 0.25, 0.75, 0.75, 0.6875, 0.875, 0.6875, 0.875, 0.75, 0.75, 0.75, 0.625, 0.6875, 0.75, 0.6875, 0.75, 0.75, 0.625, 0.75, 0.125, 0.6875, 0.25, 0.6875, 0.25, 0.75, 0.125, 0.75, 0.375, 0.75, 0.625, 0.75, 0.625, 0.875, 0.375, 0.875, 0.375, 0.25, 0.625, 0.25, 0.625, 0.375, 0.375, 0.375, 0.125, 0.5, 0.25, 0.5, 0.25, 0.625, 0.125, 0.625, 0.625, 0.5, 0.75, 0.5, 0.75, 0.625, 0.625, 0.625, 0.75, 0.5, 0.875, 0.5, 0.875, 0.625, 0.75, 0.625, 0.25, 0.5, 0.375, 0.5, 0.375, 0.625, 0.25, 0.625, 0.375, 0.5, 0.625, 0.5, 0.625, 0.625, 0.375, 0.625, 0.375, 0.0625, 0.625, 0.0625, 0.625, 0.125, 0.375, 0.125, 0.375, 0.0, 0.625, 0.0, 0.625, 0.0625, 0.375, 0.0625, 0.125, 0.625, 0.25, 0.625, 0.25, 0.6875, 0.125, 0.6875, 0.625, 0.625, 0.75, 0.625, 0.75, 0.6875, 0.625, 0.6875, 0.75, 0.625, 0.875, 0.625, 0.875, 0.6875, 0.75, 0.6875, 0.25, 0.625, 0.375, 0.625, 0.375, 0.6875, 0.25, 0.6875, 0.375, 0.625, 0.625, 0.625, 0.625, 0.6875, 0.375, 0.6875, 0.375, 0.125, 0.625, 0.125, 0.625, 0.25, 0.375, 0.25, 0.375, 0.375, 0.625, 0.375, 0.625, 0.5, 0.375, 0.5, 0.375, 0.6875, 0.625, 0.6875, 0.625, 0.75, 0.375, 0.75, 0.375, 0.875, 0.625, 0.875, 0.625, 1.0, 0.375, 1.0, 0.25, 0.6875, 0.375, 0.6875, 0.375, 0.75, 0.25, 0.75, 0.75, 0.6875, 0.875, 0.6875, 0.875, 0.75, 0.75, 0.75, 0.625, 0.6875, 0.75, 0.6875, 0.75, 0.75, 0.625, 0.75, 0.125, 0.6875, 0.25, 0.6875, 0.25, 0.75, 0.125, 0.75, 0.375, 0.75, 0.625, 0.75, 0.625, 0.875, 0.375, 0.875, 0.375, 0.25, 0.625, 0.25, 0.625, 0.375, 0.375, 0.375, 0.125, 0.5, 0.25, 0.5, 0.25, 0.625, 0.125, 0.625, 0.625, 0.5, 0.75, 0.5, 0.75, 0.625, 0.625, 0.625, 0.75, 0.5, 0.875, 0.5, 0.875, 0.625, 0.75, 0.625, 0.25, 0.5, 0.375, 0.5, 0.375, 0.625, 0.25, 0.625, 0.375, 0.5, 0.625, 0.5, 0.625, 0.625, 0.375, 0.625, 0.375, 0.0625, 0.625, 0.0625, 0.625, 0.125, 0.375, 0.125, 0.375, 0.0, 0.625, 0.0, 0.625, 0.0625, 0.375, 0.0625, 0.125, 0.625, 0.25, 0.625, 0.25, 0.6875, 0.125, 0.6875, 0.625, 0.625, 0.75, 0.625, 0.75, 0.6875, 0.625, 0.6875, 0.75, 0.625, 0.875, 0.625, 0.875, 0.6875, 0.75, 0.6875, 0.25, 0.625, 0.375, 0.625, 0.375, 0.6875, 0.25, 0.6875, 0.375, 0.625, 0.625, 0.625, 0.625, 0.6875, 0.375, 0.6875, 0.375, 0.125, 0.625, 0.125, 0.625, 0.25, 0.375, 0.25, 0.375, 0.375, 0.625, 0.375, 0.625, 0.5, 0.375, 0.5, 0.375, 0.6875, 0.625, 0.6875, 0.625, 0.75, 0.375, 0.75, 0.375, 0.875, 0.625, 0.875, 0.625, 1.0, 0.375, 1.0, 0.25, 0.6875, 0.375, 0.6875, 0.375, 0.75, 0.25, 0.75, 0.75, 0.6875, 0.875, 0.6875, 0.875, 0.75, 0.75, 0.75, 0.625, 0.6875, 0.75, 0.6875, 0.75, 0.75, 0.625, 0.75, 0.125, 0.6875, 0.25, 0.6875, 0.25, 0.75, 0.125, 0.75, 0.375, 0.75, 0.625, 0.75, 0.625, 0.875, 0.375, 0.875, 0.375, 0.25, 0.625, 0.25, 0.625, 0.375, 0.375, 0.375, 0.125, 0.5, 0.25, 0.5, 0.25, 0.625, 0.125, 0.625, 0.625, 0.5, 0.75, 0.5, 0.75, 0.625, 0.625, 0.625, 0.75, 0.5, 0.875, 0.5, 0.875, 0.625, 0.75, 0.625, 0.25, 0.5, 0.375, 0.5, 0.375, 0.625, 0.25, 0.625, 0.375, 0.5, 0.625, 0.5, 0.625, 0.625, 0.375, 0.625, 0.375, 0.0625, 0.625, 0.0625, 0.625, 0.125, 0.375, 0.125, 0.375, 0.0, 0.625, 0.0, 0.625, 0.0625, 0.375, 0.0625, 0.125, 0.625, 0.25, 0.625, 0.25, 0.6875, 0.125, 0.6875, 0.625, 0.625, 0.75, 0.625, 0.75, 0.6875, 0.625, 0.6875, 0.75, 0.625, 0.875, 0.625, 0.875, 0.6875, 0.75, 0.6875, 0.25, 0.625, 0.375, 0.625, 0.375, 0.6875, 0.25, 0.6875, 0.375, 0.625, 0.625, 0.625, 0.625, 0.6875, 0.375, 0.6875, 0.375, 0.125, 0.625, 0.125, 0.625, 0.25, 0.375, 0.25, 0.375, 0.375, 0.625, 0.375, 0.625, 0.5, 0.375, 0.5, 0.375, 0.6875, 0.625, 0.6875, 0.625, 0.75, 0.375, 0.75, 0.375, 0.875, 0.625, 0.875, 0.625, 1.0, 0.375, 1.0, 0.25, 0.6875, 0.375, 0.6875, 0.375, 0.75, 0.25, 0.75, 0.75, 0.6875, 0.875, 0.6875, 0.875, 0.75, 0.75, 0.75, 0.625, 0.6875, 0.75, 0.6875, 0.75, 0.75, 0.625, 0.75, 0.125, 0.6875, 0.25, 0.6875, 0.25, 0.75, 0.125, 0.75, 0.375, 0.75, 0.625, 0.75, 0.625, 0.875, 0.375, 0.875, 0.375, 0.25, 0.625, 0.25, 0.625, 0.375, 0.375, 0.375, 0.125, 0.5, 0.25, 0.5, 0.25, 0.625, 0.125, 0.625, 0.625, 0.5, 0.75, 0.5, 0.75, 0.625, 0.625, 0.625, 0.75, 0.5, 0.875, 0.5, 0.875, 0.625, 0.75, 0.625, 0.25, 0.5, 0.375, 0.5, 0.375, 0.625, 0.25, 0.625, 0.375, 0.5, 0.625, 0.5, 0.625, 0.625, 0.375, 0.625, 0.375, 0.0625, 0.625, 0.0625, 0.625, 0.125, 0.375, 0.125, 0.375, 0.0, 0.625, 0.0, 0.625, 0.0625, 0.375, 0.0625, 0.125, 0.625, 0.25, 0.625, 0.25, 0.6875, 0.125, 0.6875, 0.625, 0.625, 0.75, 0.625, 0.75, 0.6875, 0.625, 0.6875, 0.75, 0.625, 0.875, 0.625, 0.875, 0.6875, 0.75, 0.6875, 0.25, 0.625, 0.375, 0.625, 0.375, 0.6875, 0.25, 0.6875, 0.375, 0.625, 0.625, 0.625, 0.625, 0.6875, 0.375, 0.6875, 0.375, 0.125, 0.625, 0.125, 0.625, 0.25, 0.375, 0.25, 0.375, 0.375, 0.625, 0.375, 0.625, 0.5, 0.375, 0.5, 0.375, 0.6875, 0.625, 0.6875, 0.625, 0.75, 0.375, 0.75, 0.375, 0.875, 0.625, 0.875, 0.625, 1.0, 0.375, 1.0, 0.25, 0.6875, 0.375, 0.6875, 0.375, 0.75, 0.25, 0.75, 0.75, 0.6875, 0.875, 0.6875, 0.875, 0.75, 0.75, 0.75, 0.625, 0.6875, 0.75, 0.6875, 0.75, 0.75, 0.625, 0.75, 0.125, 0.6875, 0.25, 0.6875, 0.25, 0.75, 0.125, 0.75, 0.375, 0.75, 0.625, 0.75, 0.625, 0.875, 0.375, 0.875, 0.375, 0.25, 0.625, 0.25, 0.625, 0.375, 0.375, 0.375, 0.125, 0.5, 0.25, 0.5, 0.25, 0.625, 0.125, 0.625, 0.625, 0.5, 0.75, 0.5, 0.75, 0.625, 0.625, 0.625, 0.75, 0.5, 0.875, 0.5, 0.875, 0.625, 0.75, 0.625, 0.25, 0.5, 0.375, 0.5, 0.375, 0.625, 0.25, 0.625, 0.375, 0.5, 0.625, 0.5, 0.625, 0.625, 0.375, 0.625, 0.375, 0.0625, 0.625, 0.0625, 0.625, 0.125, 0.375, 0.125, 0.375, 0.0, 0.625, 0.0, 0.625, 0.0625, 0.375, 0.0625, 0.125, 0.625, 0.25, 0.625, 0.25, 0.6875, 0.125, 0.6875, 0.625, 0.625, 0.75, 0.625, 0.75, 0.6875, 0.625, 0.6875, 0.75, 0.625, 0.875, 0.625, 0.875, 0.6875, 0.75, 0.6875, 0.25, 0.625, 0.375, 0.625, 0.375, 0.6875, 0.25, 0.6875, 0.375, 0.625, 0.625, 0.625, 0.625, 0.6875, 0.375, 0.6875, 0.375, 0.125, 0.625, 0.125, 0.625, 0.25, 0.375, 0.25, 0.375, 0.375, 0.625, 0.375, 0.625, 0.5, 0.375, 0.5, 0.375, 0.6875, 0.625, 0.6875, 0.625, 0.75, 0.375, 0.75, 0.375, 0.875, 0.625, 0.875, 0.625, 1.0, 0.375, 1.0, 0.25, 0.6875, 0.375, 0.6875, 0.375, 0.75, 0.25, 0.75, 0.75, 0.6875, 0.875, 0.6875, 0.875, 0.75, 0.75, 0.75, 0.625, 0.6875, 0.75, 0.6875, 0.75, 0.75, 0.625, 0.75, 0.125, 0.6875, 0.25, 0.6875, 0.25, 0.75, 0.125, 0.75, 0.375, 0.75, 0.625, 0.75, 0.625, 0.875, 0.375, 0.875, 0.375, 0.25, 0.625, 0.25, 0.625, 0.375, 0.375, 0.375, 0.125, 0.5, 0.25, 0.5, 0.25, 0.625, 0.125, 0.625, 0.625, 0.5, 0.75, 0.5, 0.75, 0.625, 0.625, 0.625, 0.75, 0.5, 0.875, 0.5, 0.875, 0.625, 0.75, 0.625, 0.25, 0.5, 0.375, 0.5, 0.375, 0.625, 0.25, 0.625, 0.375, 0.5, 0.625, 0.5, 0.625, 0.625, 0.375, 0.625, 0.375, 0.0625, 0.625, 0.0625, 0.625, 0.125, 0.375, 0.125, 0.375, 0.0, 0.625, 0.0, 0.625, 0.0625, 0.375, 0.0625, 0.125, 0.625, 0.25, 0.625, 0.25, 0.6875, 0.125, 0.6875, 0.625, 0.625, 0.75, 0.625, 0.75, 0.6875, 0.625, 0.6875, 0.75, 0.625, 0.875, 0.625, 0.875, 0.6875, 0.75, 0.6875, 0.25, 0.625, 0.375, 0.625, 0.375, 0.6875, 0.25, 0.6875, 0.375, 0.625, 0.625, 0.625, 0.625, 0.6875, 0.375, 0.6875])
me_001.update()

# ---- objects
ob_x = bpy.data.objects.new('円柱', me_001)

# ---- transforms, parenting, visibility, modifiers, constraints
ob_x.location = (-0.1358, 11.26, -0.1207)
ob_x.rotation_euler = (1.559, 2.22e-16, 2.195e-16)
ob_x.scale = (0.8403, 0.6352, 4.235)
_m = ob_x.modifiers.new('細分化', 'SUBSURF')
_m.levels = 2

# ---- collection membership
col_collection.objects.link(ob_x)

# ---- scene / render settings (as saved in the file)
scene.frame_start = 1; scene.frame_end = 250; scene.frame_set(1)
scene.render.engine = 'CYCLES'
scene.cycles.sampling_pattern = 'TABULATED_SOBOL'
scene.cycles.use_light_tree = False
scene.view_settings.view_transform = 'Filmic'
bpy.context.view_layer.update()

# ---- added for rendering (the .blend has no active camera and no usable light): camera, sun
cam_auto = bpy.data.cameras.new('AutoCamera')
cam_auto.lens = 50.0
cam_auto.sensor_width = 36.0
cam_auto.clip_end = 1000.0
ob_auto_camera = bpy.data.objects.new('AutoCamera', cam_auto)
scene.collection.objects.link(ob_auto_camera)
ob_auto_camera.location = (42.0996, -56.0876, 34.2372)
ob_auto_camera.rotation_euler = (1.09748, -7.21219e-08, 0.694738)
scene.camera = ob_auto_camera
light_auto_sun = bpy.data.lights.new('AutoSun', 'SUN')
light_auto_sun.energy = 3.0
light_auto_sun.angle = 0.0523599
ob_auto_sun = bpy.data.objects.new('AutoSun', light_auto_sun)
scene.collection.objects.link(ob_auto_sun)
ob_auto_sun.rotation_euler = (0.872665, 0.174533, 0.523599)
bpy.context.view_layer.update()
